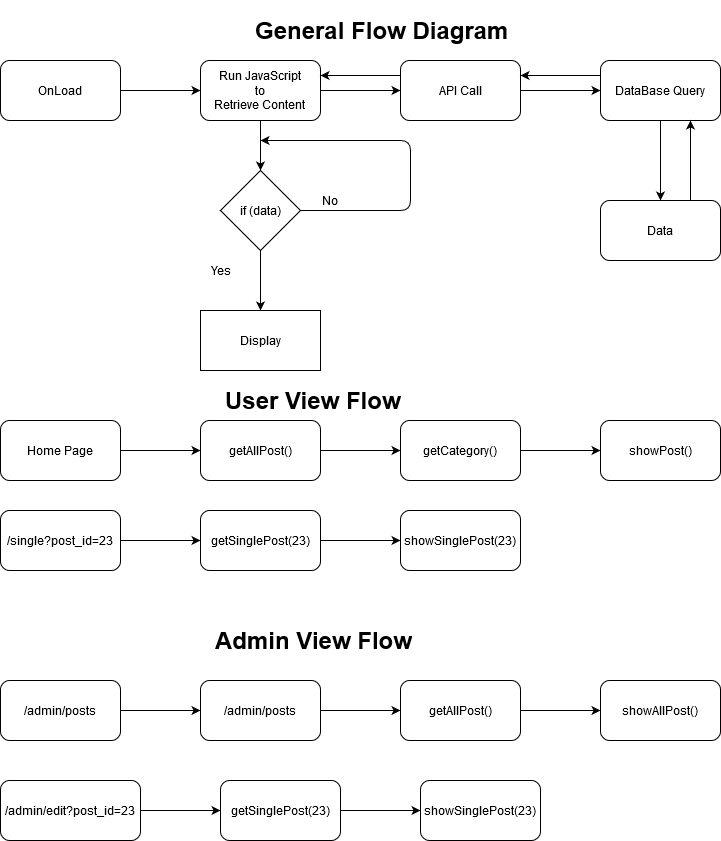

The diagram above was exported from draw.io. Its source (the exported page's mxGraphModel, read from the mxfile embedded in the PNG):
<mxGraphModel dx="1038" dy="575" grid="1" gridSize="10" guides="1" tooltips="1" connect="1" arrows="1" fold="1" page="1" pageScale="1" pageWidth="850" pageHeight="1100" math="0" shadow="0">
  <root>
    <mxCell id="0" />
    <mxCell id="1" parent="0" />
    <mxCell id="HUvakb-We0tO69Q4v9aE-10" value="" style="edgeStyle=orthogonalEdgeStyle;rounded=0;orthogonalLoop=1;jettySize=auto;html=1;" edge="1" parent="1" source="HUvakb-We0tO69Q4v9aE-8" target="HUvakb-We0tO69Q4v9aE-9">
      <mxGeometry relative="1" as="geometry" />
    </mxCell>
    <mxCell id="HUvakb-We0tO69Q4v9aE-8" value="OnLoad" style="rounded=1;whiteSpace=wrap;html=1;" vertex="1" parent="1">
      <mxGeometry x="50" y="60" width="120" height="60" as="geometry" />
    </mxCell>
    <mxCell id="HUvakb-We0tO69Q4v9aE-12" value="" style="edgeStyle=orthogonalEdgeStyle;rounded=0;orthogonalLoop=1;jettySize=auto;html=1;" edge="1" parent="1" source="HUvakb-We0tO69Q4v9aE-9" target="HUvakb-We0tO69Q4v9aE-11">
      <mxGeometry relative="1" as="geometry" />
    </mxCell>
    <mxCell id="HUvakb-We0tO69Q4v9aE-27" style="edgeStyle=orthogonalEdgeStyle;rounded=0;orthogonalLoop=1;jettySize=auto;html=1;" edge="1" parent="1" source="HUvakb-We0tO69Q4v9aE-9">
      <mxGeometry relative="1" as="geometry">
        <mxPoint x="310" y="170" as="targetPoint" />
      </mxGeometry>
    </mxCell>
    <mxCell id="HUvakb-We0tO69Q4v9aE-9" value="&lt;div&gt;Run JavaScript&lt;/div&gt;&lt;div&gt;to &lt;br&gt;&lt;/div&gt;&lt;div&gt;Retrieve Content&lt;br&gt;&lt;/div&gt;" style="rounded=1;whiteSpace=wrap;html=1;" vertex="1" parent="1">
      <mxGeometry x="250" y="60" width="120" height="60" as="geometry" />
    </mxCell>
    <mxCell id="HUvakb-We0tO69Q4v9aE-14" value="" style="edgeStyle=orthogonalEdgeStyle;rounded=0;orthogonalLoop=1;jettySize=auto;html=1;" edge="1" parent="1" source="HUvakb-We0tO69Q4v9aE-11" target="HUvakb-We0tO69Q4v9aE-13">
      <mxGeometry relative="1" as="geometry" />
    </mxCell>
    <mxCell id="HUvakb-We0tO69Q4v9aE-11" value="API Call" style="rounded=1;whiteSpace=wrap;html=1;" vertex="1" parent="1">
      <mxGeometry x="450" y="60" width="120" height="60" as="geometry" />
    </mxCell>
    <mxCell id="HUvakb-We0tO69Q4v9aE-16" value="" style="edgeStyle=orthogonalEdgeStyle;rounded=0;orthogonalLoop=1;jettySize=auto;html=1;" edge="1" parent="1" source="HUvakb-We0tO69Q4v9aE-13" target="HUvakb-We0tO69Q4v9aE-15">
      <mxGeometry relative="1" as="geometry" />
    </mxCell>
    <mxCell id="HUvakb-We0tO69Q4v9aE-13" value="DataBase Query" style="rounded=1;whiteSpace=wrap;html=1;" vertex="1" parent="1">
      <mxGeometry x="650" y="60" width="120" height="60" as="geometry" />
    </mxCell>
    <mxCell id="HUvakb-We0tO69Q4v9aE-15" value="Data" style="rounded=1;whiteSpace=wrap;html=1;" vertex="1" parent="1">
      <mxGeometry x="650" y="200" width="120" height="60" as="geometry" />
    </mxCell>
    <mxCell id="HUvakb-We0tO69Q4v9aE-23" value="" style="endArrow=classic;html=1;exitX=0.75;exitY=0;exitDx=0;exitDy=0;entryX=0.75;entryY=1;entryDx=0;entryDy=0;" edge="1" parent="1" source="HUvakb-We0tO69Q4v9aE-15" target="HUvakb-We0tO69Q4v9aE-13">
      <mxGeometry width="50" height="50" relative="1" as="geometry">
        <mxPoint x="360" y="130" as="sourcePoint" />
        <mxPoint x="410" y="80" as="targetPoint" />
      </mxGeometry>
    </mxCell>
    <mxCell id="HUvakb-We0tO69Q4v9aE-24" value="" style="endArrow=classic;html=1;exitX=0;exitY=0.25;exitDx=0;exitDy=0;entryX=1;entryY=0.25;entryDx=0;entryDy=0;" edge="1" parent="1" source="HUvakb-We0tO69Q4v9aE-13" target="HUvakb-We0tO69Q4v9aE-11">
      <mxGeometry width="50" height="50" relative="1" as="geometry">
        <mxPoint x="360" y="130" as="sourcePoint" />
        <mxPoint x="410" y="80" as="targetPoint" />
      </mxGeometry>
    </mxCell>
    <mxCell id="HUvakb-We0tO69Q4v9aE-25" value="" style="endArrow=classic;html=1;exitX=0;exitY=0.25;exitDx=0;exitDy=0;entryX=1;entryY=0.25;entryDx=0;entryDy=0;" edge="1" parent="1" source="HUvakb-We0tO69Q4v9aE-11" target="HUvakb-We0tO69Q4v9aE-9">
      <mxGeometry width="50" height="50" relative="1" as="geometry">
        <mxPoint x="360" y="130" as="sourcePoint" />
        <mxPoint x="410" y="80" as="targetPoint" />
      </mxGeometry>
    </mxCell>
    <mxCell id="HUvakb-We0tO69Q4v9aE-29" value="" style="edgeStyle=orthogonalEdgeStyle;rounded=0;orthogonalLoop=1;jettySize=auto;html=1;" edge="1" parent="1" source="HUvakb-We0tO69Q4v9aE-26" target="HUvakb-We0tO69Q4v9aE-28">
      <mxGeometry relative="1" as="geometry" />
    </mxCell>
    <mxCell id="HUvakb-We0tO69Q4v9aE-26" value="if (data)" style="rhombus;whiteSpace=wrap;html=1;" vertex="1" parent="1">
      <mxGeometry x="270" y="170" width="80" height="80" as="geometry" />
    </mxCell>
    <mxCell id="HUvakb-We0tO69Q4v9aE-28" value="Display" style="whiteSpace=wrap;html=1;" vertex="1" parent="1">
      <mxGeometry x="250" y="310" width="120" height="60" as="geometry" />
    </mxCell>
    <mxCell id="HUvakb-We0tO69Q4v9aE-30" value="" style="endArrow=classic;html=1;exitX=1;exitY=0.5;exitDx=0;exitDy=0;" edge="1" parent="1" source="HUvakb-We0tO69Q4v9aE-26">
      <mxGeometry width="50" height="50" relative="1" as="geometry">
        <mxPoint x="360" y="220" as="sourcePoint" />
        <mxPoint x="310" y="140" as="targetPoint" />
        <Array as="points">
          <mxPoint x="460" y="210" />
          <mxPoint x="460" y="140" />
        </Array>
      </mxGeometry>
    </mxCell>
    <mxCell id="HUvakb-We0tO69Q4v9aE-31" value="No" style="text;html=1;strokeColor=none;fillColor=none;align=center;verticalAlign=middle;whiteSpace=wrap;rounded=0;" vertex="1" parent="1">
      <mxGeometry x="360" y="190" width="40" height="20" as="geometry" />
    </mxCell>
    <mxCell id="HUvakb-We0tO69Q4v9aE-32" value="Yes" style="text;html=1;align=center;verticalAlign=middle;resizable=0;points=[];autosize=1;" vertex="1" parent="1">
      <mxGeometry x="255" y="260" width="30" height="20" as="geometry" />
    </mxCell>
    <mxCell id="HUvakb-We0tO69Q4v9aE-33" value="" style="edgeStyle=orthogonalEdgeStyle;rounded=0;orthogonalLoop=1;jettySize=auto;html=1;" edge="1" parent="1" source="HUvakb-We0tO69Q4v9aE-34" target="HUvakb-We0tO69Q4v9aE-36">
      <mxGeometry relative="1" as="geometry" />
    </mxCell>
    <mxCell id="HUvakb-We0tO69Q4v9aE-34" value="Home Page" style="rounded=1;whiteSpace=wrap;html=1;" vertex="1" parent="1">
      <mxGeometry x="50" y="420" width="120" height="60" as="geometry" />
    </mxCell>
    <mxCell id="HUvakb-We0tO69Q4v9aE-35" value="" style="edgeStyle=orthogonalEdgeStyle;rounded=0;orthogonalLoop=1;jettySize=auto;html=1;" edge="1" parent="1" source="HUvakb-We0tO69Q4v9aE-36" target="HUvakb-We0tO69Q4v9aE-38">
      <mxGeometry relative="1" as="geometry" />
    </mxCell>
    <mxCell id="HUvakb-We0tO69Q4v9aE-36" value="getAllPost()" style="whiteSpace=wrap;html=1;rounded=1;" vertex="1" parent="1">
      <mxGeometry x="250" y="420" width="120" height="60" as="geometry" />
    </mxCell>
    <mxCell id="HUvakb-We0tO69Q4v9aE-37" value="" style="edgeStyle=orthogonalEdgeStyle;rounded=0;orthogonalLoop=1;jettySize=auto;html=1;" edge="1" parent="1" source="HUvakb-We0tO69Q4v9aE-38" target="HUvakb-We0tO69Q4v9aE-39">
      <mxGeometry relative="1" as="geometry" />
    </mxCell>
    <mxCell id="HUvakb-We0tO69Q4v9aE-38" value="getCategory()" style="whiteSpace=wrap;html=1;rounded=1;" vertex="1" parent="1">
      <mxGeometry x="450" y="420" width="120" height="60" as="geometry" />
    </mxCell>
    <mxCell id="HUvakb-We0tO69Q4v9aE-39" value="showPost()" style="whiteSpace=wrap;html=1;rounded=1;" vertex="1" parent="1">
      <mxGeometry x="650" y="420" width="120" height="60" as="geometry" />
    </mxCell>
    <mxCell id="HUvakb-We0tO69Q4v9aE-40" value="" style="edgeStyle=orthogonalEdgeStyle;rounded=0;orthogonalLoop=1;jettySize=auto;html=1;" edge="1" parent="1" source="HUvakb-We0tO69Q4v9aE-41" target="HUvakb-We0tO69Q4v9aE-43">
      <mxGeometry relative="1" as="geometry" />
    </mxCell>
    <mxCell id="HUvakb-We0tO69Q4v9aE-41" value="/single?post_id=23" style="rounded=1;whiteSpace=wrap;html=1;" vertex="1" parent="1">
      <mxGeometry x="50" y="510" width="120" height="60" as="geometry" />
    </mxCell>
    <mxCell id="HUvakb-We0tO69Q4v9aE-42" value="" style="edgeStyle=orthogonalEdgeStyle;rounded=0;orthogonalLoop=1;jettySize=auto;html=1;" edge="1" parent="1" source="HUvakb-We0tO69Q4v9aE-43" target="HUvakb-We0tO69Q4v9aE-44">
      <mxGeometry relative="1" as="geometry" />
    </mxCell>
    <mxCell id="HUvakb-We0tO69Q4v9aE-43" value="getSinglePost(23)" style="rounded=1;whiteSpace=wrap;html=1;" vertex="1" parent="1">
      <mxGeometry x="250" y="510" width="120" height="60" as="geometry" />
    </mxCell>
    <mxCell id="HUvakb-We0tO69Q4v9aE-44" value="showSinglePost(23)" style="rounded=1;whiteSpace=wrap;html=1;" vertex="1" parent="1">
      <mxGeometry x="450" y="510" width="120" height="60" as="geometry" />
    </mxCell>
    <mxCell id="HUvakb-We0tO69Q4v9aE-45" value="" style="edgeStyle=orthogonalEdgeStyle;rounded=0;orthogonalLoop=1;jettySize=auto;html=1;" edge="1" parent="1" source="HUvakb-We0tO69Q4v9aE-46" target="HUvakb-We0tO69Q4v9aE-48">
      <mxGeometry relative="1" as="geometry" />
    </mxCell>
    <mxCell id="HUvakb-We0tO69Q4v9aE-46" value="/admin/posts" style="rounded=1;whiteSpace=wrap;html=1;" vertex="1" parent="1">
      <mxGeometry x="50" y="680" width="120" height="60" as="geometry" />
    </mxCell>
    <mxCell id="HUvakb-We0tO69Q4v9aE-47" value="" style="edgeStyle=orthogonalEdgeStyle;rounded=0;orthogonalLoop=1;jettySize=auto;html=1;" edge="1" parent="1" source="HUvakb-We0tO69Q4v9aE-48" target="HUvakb-We0tO69Q4v9aE-50">
      <mxGeometry relative="1" as="geometry" />
    </mxCell>
    <mxCell id="HUvakb-We0tO69Q4v9aE-48" value="/admin/posts" style="rounded=1;whiteSpace=wrap;html=1;" vertex="1" parent="1">
      <mxGeometry x="250" y="680" width="120" height="60" as="geometry" />
    </mxCell>
    <mxCell id="HUvakb-We0tO69Q4v9aE-49" value="" style="edgeStyle=orthogonalEdgeStyle;rounded=0;orthogonalLoop=1;jettySize=auto;html=1;" edge="1" parent="1" source="HUvakb-We0tO69Q4v9aE-50" target="HUvakb-We0tO69Q4v9aE-51">
      <mxGeometry relative="1" as="geometry" />
    </mxCell>
    <mxCell id="HUvakb-We0tO69Q4v9aE-50" value="getAllPost()" style="rounded=1;whiteSpace=wrap;html=1;" vertex="1" parent="1">
      <mxGeometry x="450" y="680" width="120" height="60" as="geometry" />
    </mxCell>
    <mxCell id="HUvakb-We0tO69Q4v9aE-51" value="showAllPost()" style="rounded=1;whiteSpace=wrap;html=1;" vertex="1" parent="1">
      <mxGeometry x="650" y="680" width="120" height="60" as="geometry" />
    </mxCell>
    <mxCell id="HUvakb-We0tO69Q4v9aE-52" value="" style="edgeStyle=orthogonalEdgeStyle;rounded=0;orthogonalLoop=1;jettySize=auto;html=1;" edge="1" parent="1" source="HUvakb-We0tO69Q4v9aE-53" target="HUvakb-We0tO69Q4v9aE-55">
      <mxGeometry relative="1" as="geometry" />
    </mxCell>
    <mxCell id="HUvakb-We0tO69Q4v9aE-53" value="/admin/edit?post_id=23" style="rounded=1;whiteSpace=wrap;html=1;" vertex="1" parent="1">
      <mxGeometry x="50" y="780" width="140" height="60" as="geometry" />
    </mxCell>
    <mxCell id="HUvakb-We0tO69Q4v9aE-54" value="" style="edgeStyle=orthogonalEdgeStyle;rounded=0;orthogonalLoop=1;jettySize=auto;html=1;" edge="1" parent="1" source="HUvakb-We0tO69Q4v9aE-55" target="HUvakb-We0tO69Q4v9aE-56">
      <mxGeometry relative="1" as="geometry" />
    </mxCell>
    <mxCell id="HUvakb-We0tO69Q4v9aE-55" value="getSinglePost(23)" style="rounded=1;whiteSpace=wrap;html=1;" vertex="1" parent="1">
      <mxGeometry x="270" y="780" width="120" height="60" as="geometry" />
    </mxCell>
    <mxCell id="HUvakb-We0tO69Q4v9aE-56" value="showSinglePost(23)" style="rounded=1;whiteSpace=wrap;html=1;" vertex="1" parent="1">
      <mxGeometry x="470" y="780" width="120" height="60" as="geometry" />
    </mxCell>
    <mxCell id="HUvakb-We0tO69Q4v9aE-57" value="&lt;h1&gt;General Flow Diagram &lt;br&gt;&lt;/h1&gt;" style="text;html=1;strokeColor=none;fillColor=none;spacing=5;spacingTop=-20;whiteSpace=wrap;overflow=hidden;rounded=0;" vertex="1" parent="1">
      <mxGeometry x="300" y="10" width="290" height="40" as="geometry" />
    </mxCell>
    <mxCell id="HUvakb-We0tO69Q4v9aE-58" value="&lt;h1&gt;User View Flow&lt;br&gt;&lt;/h1&gt;" style="text;html=1;strokeColor=none;fillColor=none;spacing=5;spacingTop=-20;whiteSpace=wrap;overflow=hidden;rounded=0;" vertex="1" parent="1">
      <mxGeometry x="270" y="380" width="290" height="40" as="geometry" />
    </mxCell>
    <mxCell id="HUvakb-We0tO69Q4v9aE-59" value="&lt;h1&gt;Admin View Flow&lt;br&gt;&lt;/h1&gt;" style="text;html=1;strokeColor=none;fillColor=none;spacing=5;spacingTop=-20;whiteSpace=wrap;overflow=hidden;rounded=0;" vertex="1" parent="1">
      <mxGeometry x="260" y="620" width="290" height="40" as="geometry" />
    </mxCell>
  </root>
</mxGraphModel>